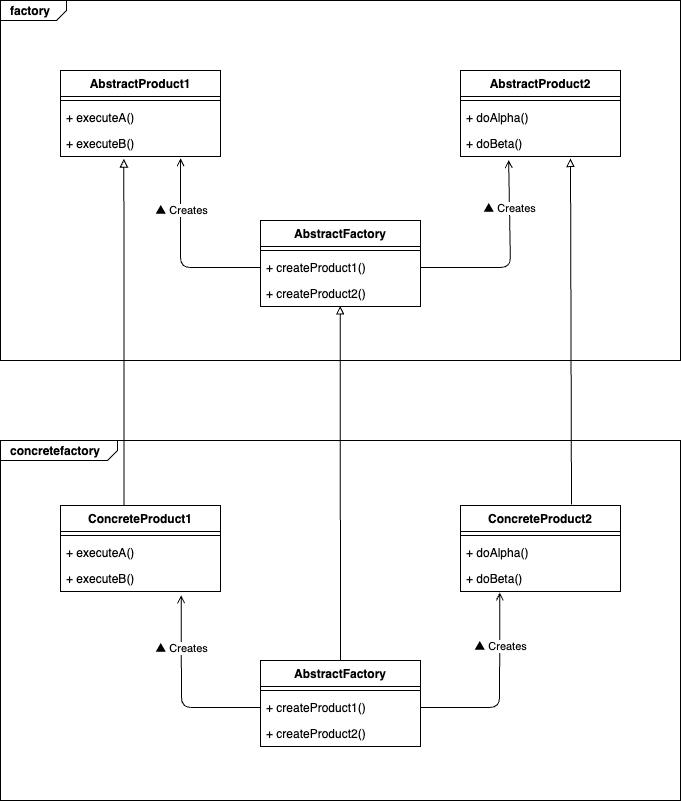

The diagram above was exported from draw.io. Its source (the exported page's mxGraphModel, read from the mxfile embedded in the PNG):
<mxGraphModel dx="1444" dy="834" grid="1" gridSize="10" guides="1" tooltips="1" connect="1" arrows="1" fold="1" page="1" pageScale="1" pageWidth="827" pageHeight="1169" math="0" shadow="0">
  <root>
    <mxCell id="0" />
    <mxCell id="1" parent="0" />
    <mxCell id="27" value="" style="group" vertex="1" connectable="0" parent="1">
      <mxGeometry x="80" y="80" width="680" height="360" as="geometry" />
    </mxCell>
    <mxCell id="8" value="&lt;p style=&quot;margin:0px;margin-top:4px;margin-left:10px;text-align:left;&quot;&gt;&lt;b&gt;factory&lt;/b&gt;&lt;/p&gt;" style="html=1;shape=mxgraph.sysml.package;html=1;overflow=fill;whiteSpace=wrap;labelX=66.33;" vertex="1" parent="27">
      <mxGeometry width="680" height="360" as="geometry" />
    </mxCell>
    <mxCell id="9" value="AbstractProduct1" style="swimlane;fontStyle=1;align=center;verticalAlign=top;childLayout=stackLayout;horizontal=1;startSize=26;horizontalStack=0;resizeParent=1;resizeParentMax=0;resizeLast=0;collapsible=1;marginBottom=0;whiteSpace=wrap;html=1;" vertex="1" parent="27">
      <mxGeometry x="60" y="70" width="160" height="86" as="geometry" />
    </mxCell>
    <mxCell id="11" value="" style="line;strokeWidth=1;fillColor=none;align=left;verticalAlign=middle;spacingTop=-1;spacingLeft=3;spacingRight=3;rotatable=0;labelPosition=right;points=[];portConstraint=eastwest;strokeColor=inherit;" vertex="1" parent="9">
      <mxGeometry y="26" width="160" height="8" as="geometry" />
    </mxCell>
    <mxCell id="12" value="+ executeA()" style="text;strokeColor=none;fillColor=none;align=left;verticalAlign=top;spacingLeft=4;spacingRight=4;overflow=hidden;rotatable=0;points=[[0,0.5],[1,0.5]];portConstraint=eastwest;whiteSpace=wrap;html=1;" vertex="1" parent="9">
      <mxGeometry y="34" width="160" height="26" as="geometry" />
    </mxCell>
    <mxCell id="13" value="+ executeB()" style="text;strokeColor=none;fillColor=none;align=left;verticalAlign=top;spacingLeft=4;spacingRight=4;overflow=hidden;rotatable=0;points=[[0,0.5],[1,0.5]];portConstraint=eastwest;whiteSpace=wrap;html=1;" vertex="1" parent="9">
      <mxGeometry y="60" width="160" height="26" as="geometry" />
    </mxCell>
    <mxCell id="14" value="AbstractProduct2" style="swimlane;fontStyle=1;align=center;verticalAlign=top;childLayout=stackLayout;horizontal=1;startSize=26;horizontalStack=0;resizeParent=1;resizeParentMax=0;resizeLast=0;collapsible=1;marginBottom=0;whiteSpace=wrap;html=1;" vertex="1" parent="27">
      <mxGeometry x="460" y="70" width="160" height="86" as="geometry" />
    </mxCell>
    <mxCell id="15" value="" style="line;strokeWidth=1;fillColor=none;align=left;verticalAlign=middle;spacingTop=-1;spacingLeft=3;spacingRight=3;rotatable=0;labelPosition=right;points=[];portConstraint=eastwest;strokeColor=inherit;" vertex="1" parent="14">
      <mxGeometry y="26" width="160" height="8" as="geometry" />
    </mxCell>
    <mxCell id="16" value="+ doAlpha()" style="text;strokeColor=none;fillColor=none;align=left;verticalAlign=top;spacingLeft=4;spacingRight=4;overflow=hidden;rotatable=0;points=[[0,0.5],[1,0.5]];portConstraint=eastwest;whiteSpace=wrap;html=1;" vertex="1" parent="14">
      <mxGeometry y="34" width="160" height="26" as="geometry" />
    </mxCell>
    <mxCell id="17" value="+ doBeta()" style="text;strokeColor=none;fillColor=none;align=left;verticalAlign=top;spacingLeft=4;spacingRight=4;overflow=hidden;rotatable=0;points=[[0,0.5],[1,0.5]];portConstraint=eastwest;whiteSpace=wrap;html=1;" vertex="1" parent="14">
      <mxGeometry y="60" width="160" height="26" as="geometry" />
    </mxCell>
    <mxCell id="18" value="AbstractFactory" style="swimlane;fontStyle=1;align=center;verticalAlign=top;childLayout=stackLayout;horizontal=1;startSize=26;horizontalStack=0;resizeParent=1;resizeParentMax=0;resizeLast=0;collapsible=1;marginBottom=0;whiteSpace=wrap;html=1;" vertex="1" parent="27">
      <mxGeometry x="260" y="220" width="160" height="86" as="geometry" />
    </mxCell>
    <mxCell id="19" value="" style="line;strokeWidth=1;fillColor=none;align=left;verticalAlign=middle;spacingTop=-1;spacingLeft=3;spacingRight=3;rotatable=0;labelPosition=right;points=[];portConstraint=eastwest;strokeColor=inherit;" vertex="1" parent="18">
      <mxGeometry y="26" width="160" height="8" as="geometry" />
    </mxCell>
    <mxCell id="20" value="+ createProduct1()" style="text;strokeColor=none;fillColor=none;align=left;verticalAlign=top;spacingLeft=4;spacingRight=4;overflow=hidden;rotatable=0;points=[[0,0.5],[1,0.5]];portConstraint=eastwest;whiteSpace=wrap;html=1;" vertex="1" parent="18">
      <mxGeometry y="34" width="160" height="26" as="geometry" />
    </mxCell>
    <mxCell id="21" value="+ createProduct2()" style="text;strokeColor=none;fillColor=none;align=left;verticalAlign=top;spacingLeft=4;spacingRight=4;overflow=hidden;rotatable=0;points=[[0,0.5],[1,0.5]];portConstraint=eastwest;whiteSpace=wrap;html=1;" vertex="1" parent="18">
      <mxGeometry y="60" width="160" height="26" as="geometry" />
    </mxCell>
    <mxCell id="22" value="" style="endArrow=open;html=1;entryX=0.75;entryY=1.063;entryDx=0;entryDy=0;entryPerimeter=0;exitX=0;exitY=0.5;exitDx=0;exitDy=0;endFill=0;" edge="1" parent="27" source="20" target="13">
      <mxGeometry width="50" height="50" relative="1" as="geometry">
        <mxPoint x="130" y="320" as="sourcePoint" />
        <mxPoint x="180" y="270" as="targetPoint" />
        <Array as="points">
          <mxPoint x="180" y="267" />
        </Array>
      </mxGeometry>
    </mxCell>
    <mxCell id="23" value="▲ Creates" style="edgeLabel;html=1;align=center;verticalAlign=middle;resizable=0;points=[];" vertex="1" connectable="0" parent="22">
      <mxGeometry x="0.5957" y="4" relative="1" as="geometry">
        <mxPoint x="4" y="14" as="offset" />
      </mxGeometry>
    </mxCell>
    <mxCell id="24" value="" style="endArrow=open;html=1;entryX=0.301;entryY=1.133;entryDx=0;entryDy=0;entryPerimeter=0;exitX=1;exitY=0.5;exitDx=0;exitDy=0;endFill=0;" edge="1" parent="27" source="20" target="17">
      <mxGeometry width="50" height="50" relative="1" as="geometry">
        <mxPoint x="310" y="277" as="sourcePoint" />
        <mxPoint x="190" y="168" as="targetPoint" />
        <Array as="points">
          <mxPoint x="510" y="267" />
        </Array>
      </mxGeometry>
    </mxCell>
    <mxCell id="25" value="▲ Creates" style="edgeLabel;html=1;align=center;verticalAlign=middle;resizable=0;points=[];" vertex="1" connectable="0" parent="24">
      <mxGeometry x="0.5957" y="4" relative="1" as="geometry">
        <mxPoint x="4" y="8" as="offset" />
      </mxGeometry>
    </mxCell>
    <mxCell id="28" value="&lt;p style=&quot;margin:0px;margin-top:4px;margin-left:10px;text-align:left;&quot;&gt;&lt;b&gt;concretefactory&lt;/b&gt;&lt;/p&gt;" style="html=1;shape=mxgraph.sysml.package;html=1;overflow=fill;whiteSpace=wrap;labelX=117.44;" vertex="1" parent="1">
      <mxGeometry x="80" y="520" width="680" height="360" as="geometry" />
    </mxCell>
    <mxCell id="29" value="ConcreteProduct1" style="swimlane;fontStyle=1;align=center;verticalAlign=top;childLayout=stackLayout;horizontal=1;startSize=26;horizontalStack=0;resizeParent=1;resizeParentMax=0;resizeLast=0;collapsible=1;marginBottom=0;whiteSpace=wrap;html=1;" vertex="1" parent="1">
      <mxGeometry x="140" y="585" width="160" height="86" as="geometry" />
    </mxCell>
    <mxCell id="30" value="" style="line;strokeWidth=1;fillColor=none;align=left;verticalAlign=middle;spacingTop=-1;spacingLeft=3;spacingRight=3;rotatable=0;labelPosition=right;points=[];portConstraint=eastwest;strokeColor=inherit;" vertex="1" parent="29">
      <mxGeometry y="26" width="160" height="8" as="geometry" />
    </mxCell>
    <mxCell id="31" value="+ executeA()" style="text;strokeColor=none;fillColor=none;align=left;verticalAlign=top;spacingLeft=4;spacingRight=4;overflow=hidden;rotatable=0;points=[[0,0.5],[1,0.5]];portConstraint=eastwest;whiteSpace=wrap;html=1;" vertex="1" parent="29">
      <mxGeometry y="34" width="160" height="26" as="geometry" />
    </mxCell>
    <mxCell id="32" value="+ executeB()" style="text;strokeColor=none;fillColor=none;align=left;verticalAlign=top;spacingLeft=4;spacingRight=4;overflow=hidden;rotatable=0;points=[[0,0.5],[1,0.5]];portConstraint=eastwest;whiteSpace=wrap;html=1;" vertex="1" parent="29">
      <mxGeometry y="60" width="160" height="26" as="geometry" />
    </mxCell>
    <mxCell id="33" value="ConcreteProduct2" style="swimlane;fontStyle=1;align=center;verticalAlign=top;childLayout=stackLayout;horizontal=1;startSize=26;horizontalStack=0;resizeParent=1;resizeParentMax=0;resizeLast=0;collapsible=1;marginBottom=0;whiteSpace=wrap;html=1;" vertex="1" parent="1">
      <mxGeometry x="540" y="585" width="160" height="86" as="geometry" />
    </mxCell>
    <mxCell id="34" value="" style="line;strokeWidth=1;fillColor=none;align=left;verticalAlign=middle;spacingTop=-1;spacingLeft=3;spacingRight=3;rotatable=0;labelPosition=right;points=[];portConstraint=eastwest;strokeColor=inherit;" vertex="1" parent="33">
      <mxGeometry y="26" width="160" height="8" as="geometry" />
    </mxCell>
    <mxCell id="35" value="+ doAlpha()" style="text;strokeColor=none;fillColor=none;align=left;verticalAlign=top;spacingLeft=4;spacingRight=4;overflow=hidden;rotatable=0;points=[[0,0.5],[1,0.5]];portConstraint=eastwest;whiteSpace=wrap;html=1;" vertex="1" parent="33">
      <mxGeometry y="34" width="160" height="26" as="geometry" />
    </mxCell>
    <mxCell id="36" value="+ doBeta()" style="text;strokeColor=none;fillColor=none;align=left;verticalAlign=top;spacingLeft=4;spacingRight=4;overflow=hidden;rotatable=0;points=[[0,0.5],[1,0.5]];portConstraint=eastwest;whiteSpace=wrap;html=1;" vertex="1" parent="33">
      <mxGeometry y="60" width="160" height="26" as="geometry" />
    </mxCell>
    <mxCell id="37" value="AbstractFactory" style="swimlane;fontStyle=1;align=center;verticalAlign=top;childLayout=stackLayout;horizontal=1;startSize=26;horizontalStack=0;resizeParent=1;resizeParentMax=0;resizeLast=0;collapsible=1;marginBottom=0;whiteSpace=wrap;html=1;" vertex="1" parent="1">
      <mxGeometry x="340" y="740" width="160" height="86" as="geometry" />
    </mxCell>
    <mxCell id="38" value="" style="line;strokeWidth=1;fillColor=none;align=left;verticalAlign=middle;spacingTop=-1;spacingLeft=3;spacingRight=3;rotatable=0;labelPosition=right;points=[];portConstraint=eastwest;strokeColor=inherit;" vertex="1" parent="37">
      <mxGeometry y="26" width="160" height="8" as="geometry" />
    </mxCell>
    <mxCell id="39" value="+ createProduct1()" style="text;strokeColor=none;fillColor=none;align=left;verticalAlign=top;spacingLeft=4;spacingRight=4;overflow=hidden;rotatable=0;points=[[0,0.5],[1,0.5]];portConstraint=eastwest;whiteSpace=wrap;html=1;" vertex="1" parent="37">
      <mxGeometry y="34" width="160" height="26" as="geometry" />
    </mxCell>
    <mxCell id="40" value="+ createProduct2()" style="text;strokeColor=none;fillColor=none;align=left;verticalAlign=top;spacingLeft=4;spacingRight=4;overflow=hidden;rotatable=0;points=[[0,0.5],[1,0.5]];portConstraint=eastwest;whiteSpace=wrap;html=1;" vertex="1" parent="37">
      <mxGeometry y="60" width="160" height="26" as="geometry" />
    </mxCell>
    <mxCell id="41" value="" style="endArrow=open;html=1;entryX=0.754;entryY=1.143;entryDx=0;entryDy=0;entryPerimeter=0;exitX=0;exitY=0.5;exitDx=0;exitDy=0;endFill=0;" edge="1" parent="1" source="39" target="32">
      <mxGeometry width="50" height="50" relative="1" as="geometry">
        <mxPoint x="300" y="819" as="sourcePoint" />
        <mxPoint x="220" y="710" as="targetPoint" />
        <Array as="points">
          <mxPoint x="261" y="787" />
        </Array>
      </mxGeometry>
    </mxCell>
    <mxCell id="42" value="▲ Creates" style="edgeLabel;html=1;align=center;verticalAlign=middle;resizable=0;points=[];" vertex="1" connectable="0" parent="41">
      <mxGeometry x="0.5957" y="4" relative="1" as="geometry">
        <mxPoint x="4" y="14" as="offset" />
      </mxGeometry>
    </mxCell>
    <mxCell id="43" value="" style="endArrow=open;html=1;entryX=0.246;entryY=1.033;entryDx=0;entryDy=0;entryPerimeter=0;exitX=1;exitY=0.5;exitDx=0;exitDy=0;endFill=0;" edge="1" parent="1" source="39" target="36">
      <mxGeometry width="50" height="50" relative="1" as="geometry">
        <mxPoint x="553" y="722" as="sourcePoint" />
        <mxPoint x="480" y="610" as="targetPoint" />
        <Array as="points">
          <mxPoint x="579" y="787" />
        </Array>
      </mxGeometry>
    </mxCell>
    <mxCell id="44" value="▲ Creates" style="edgeLabel;html=1;align=center;verticalAlign=middle;resizable=0;points=[];" vertex="1" connectable="0" parent="43">
      <mxGeometry x="0.5957" y="4" relative="1" as="geometry">
        <mxPoint x="4" y="14" as="offset" />
      </mxGeometry>
    </mxCell>
    <mxCell id="45" value="" style="endArrow=block;html=1;entryX=0.396;entryY=1.097;entryDx=0;entryDy=0;entryPerimeter=0;exitX=0.397;exitY=0.005;exitDx=0;exitDy=0;exitPerimeter=0;endFill=0;" edge="1" parent="1" source="29" target="13">
      <mxGeometry width="50" height="50" relative="1" as="geometry">
        <mxPoint x="100" y="470" as="sourcePoint" />
        <mxPoint x="150" y="420" as="targetPoint" />
      </mxGeometry>
    </mxCell>
    <mxCell id="46" value="" style="endArrow=block;html=1;entryX=0.396;entryY=1.097;entryDx=0;entryDy=0;entryPerimeter=0;exitX=0.397;exitY=0.005;exitDx=0;exitDy=0;exitPerimeter=0;endFill=0;" edge="1" parent="1">
      <mxGeometry width="50" height="50" relative="1" as="geometry">
        <mxPoint x="651" y="584" as="sourcePoint" />
        <mxPoint x="650" y="238" as="targetPoint" />
      </mxGeometry>
    </mxCell>
    <mxCell id="47" value="" style="endArrow=block;html=1;entryX=0.498;entryY=0.979;entryDx=0;entryDy=0;entryPerimeter=0;exitX=0.5;exitY=0;exitDx=0;exitDy=0;endFill=0;" edge="1" parent="1" source="37" target="21">
      <mxGeometry width="50" height="50" relative="1" as="geometry">
        <mxPoint x="415" y="736" as="sourcePoint" />
        <mxPoint x="414" y="390" as="targetPoint" />
      </mxGeometry>
    </mxCell>
  </root>
</mxGraphModel>